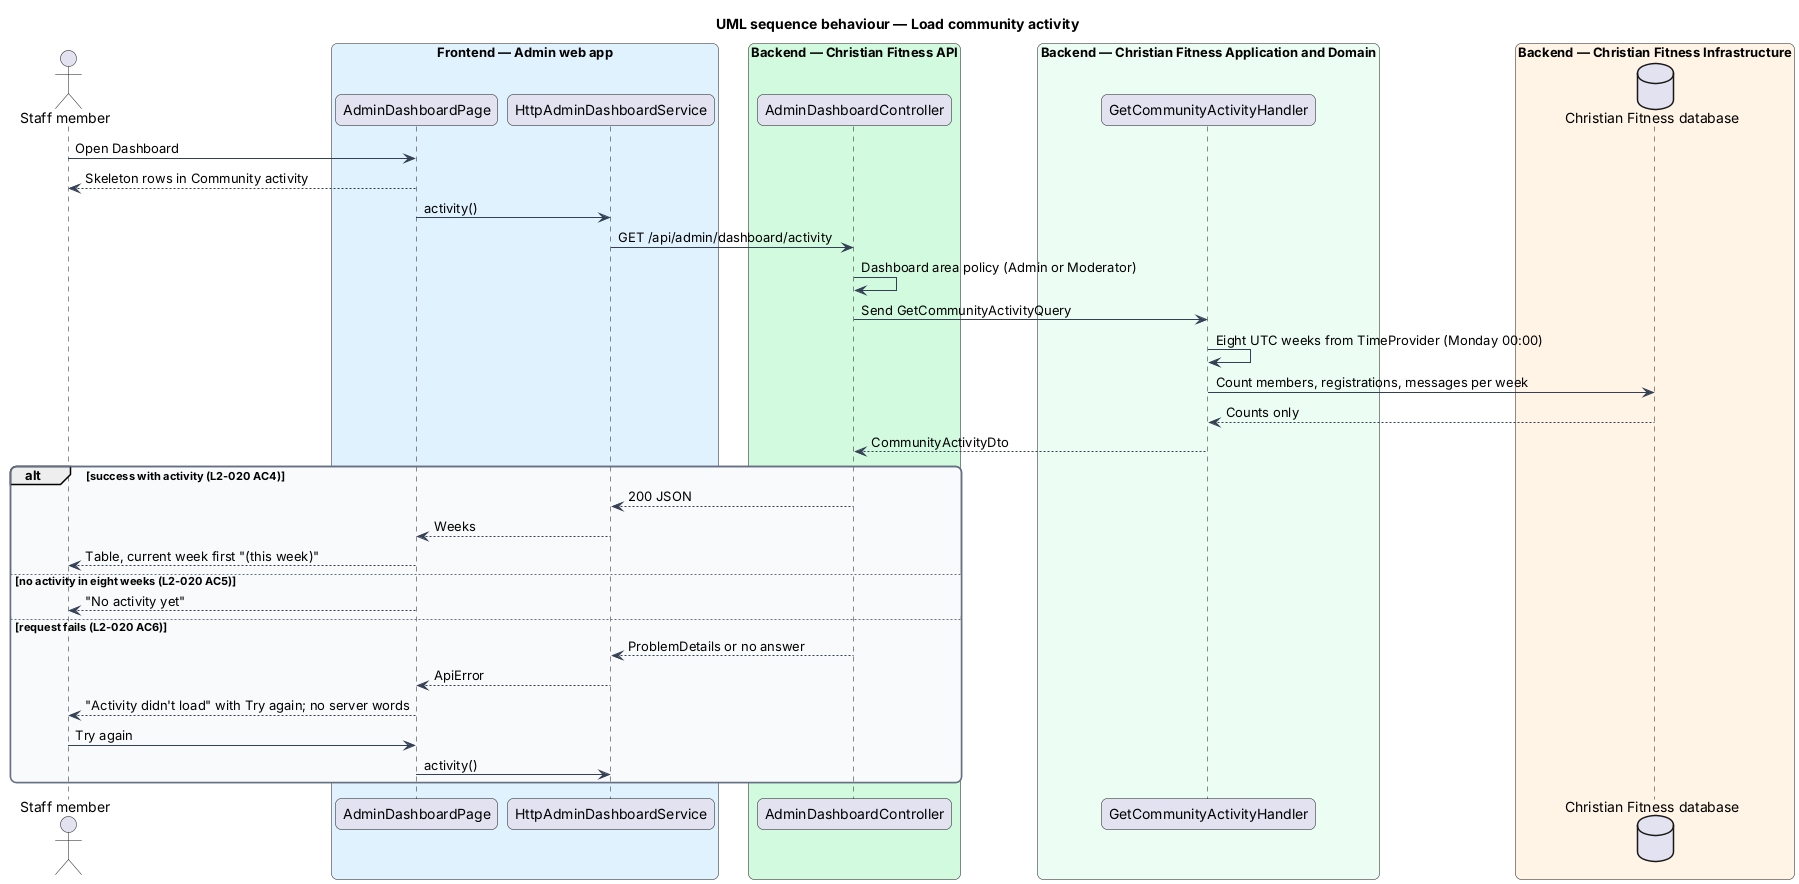

The diagram above was rendered by PlantUML. Its source (embedded in the PNG):
@startuml
title UML sequence behaviour — Load community activity
skinparam backgroundColor #FFFFFF
skinparam shadowing false
skinparam roundcorner 12
skinparam defaultFontName Arial
skinparam ArrowColor #344054
skinparam rectangle {
  BorderColor #344054
  FontColor #101828
}
skinparam package {
  BorderColor #667085
  FontColor #101828
  BackgroundColor #F9FAFB
}
actor "Staff member" as actor
box "Frontend — Admin web app" #E0F2FE
  participant "AdminDashboardPage" as page
  participant "HttpAdminDashboardService" as client
end box
box "Backend — Christian Fitness API" #D1FADF
  participant "AdminDashboardController" as ctrl
end box
box "Backend — Christian Fitness Application and Domain" #ECFDF3
  participant "GetCommunityActivityHandler" as handler
end box
box "Backend — Christian Fitness Infrastructure" #FFF4E5
  database "Christian Fitness database" as db
end box
actor -> page : Open Dashboard
page --> actor : Skeleton rows in Community activity
page -> client : activity()
client -> ctrl : GET /api/admin/dashboard/activity
ctrl -> ctrl : Dashboard area policy (Admin or Moderator)
ctrl -> handler : Send GetCommunityActivityQuery
handler -> handler : Eight UTC weeks from TimeProvider (Monday 00:00)
handler -> db : Count members, registrations, messages per week
db --> handler : Counts only
handler --> ctrl : CommunityActivityDto
alt success with activity (L2-020 AC4)
  ctrl --> client : 200 JSON
  client --> page : Weeks
  page --> actor : Table, current week first "(this week)"
else no activity in eight weeks (L2-020 AC5)
  page --> actor : "No activity yet"
else request fails (L2-020 AC6)
  ctrl --> client : ProblemDetails or no answer
  client --> page : ApiError
  page --> actor : "Activity didn't load" with Try again; no server words
  actor -> page : Try again
  page -> client : activity()
end
@enduml